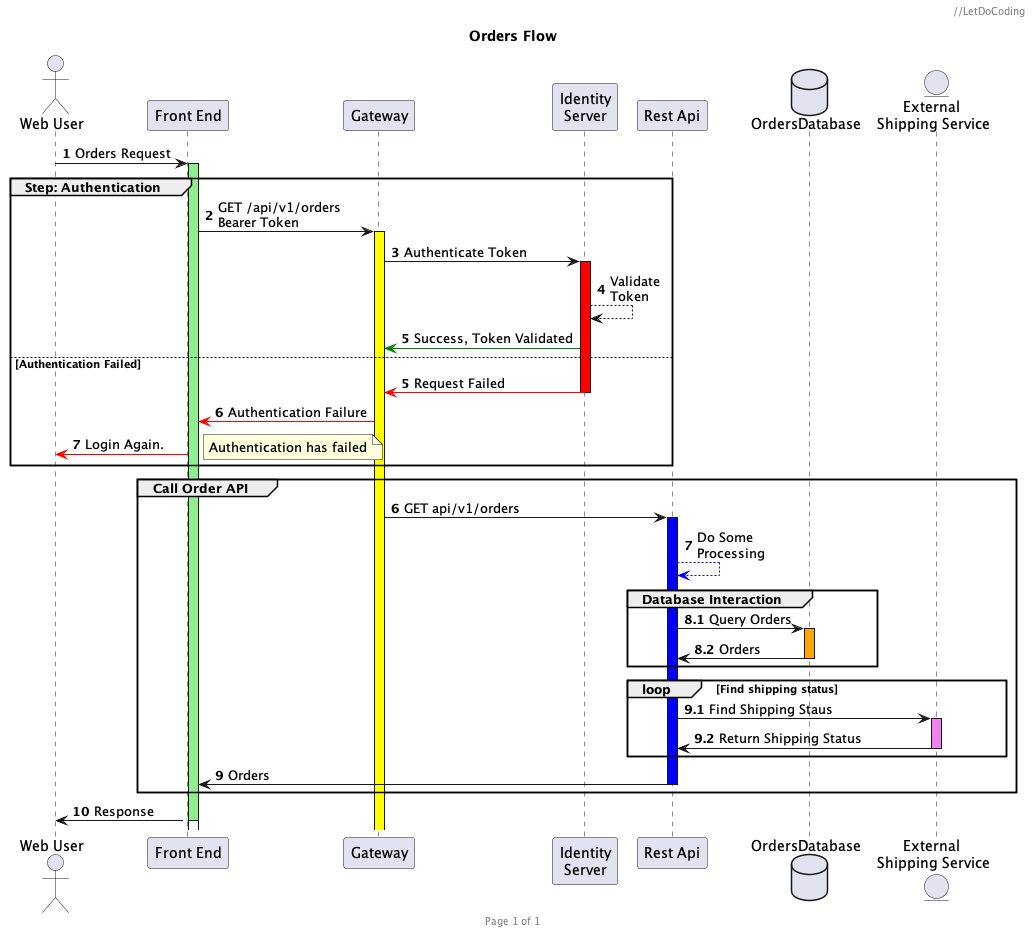

The diagram above was rendered by PlantUML. Its source (embedded in the PNG):
@startuml my simple order request
header //LetDoCoding
footer Page %page% of %lastpage%
title "Orders Flow"
actor "Web User" as WebUser
participant "Front End" as Portal 
participant Gateway
'participant "Identity\nServer" as IdentityServer #yellow
participant "Identity\nServer" as IdentityServer 
participant "Rest Api" as RestApi
database OrdersDatabase
entity "External \nShipping Service" as ExternalShippingService

autonumber
WebUser -> Portal ++ : Orders Request
activate Portal #LightGreen
group Step: Authentication
    Portal -> Gateway: GET /api/v1/orders\nBearer Token
    activate Gateway #Yellow
    Gateway -> IdentityServer: Authenticate Token
    activate IdentityServer #Red
    IdentityServer --> IdentityServer : Validate\nToken
    IdentityServer -[#green]> Gateway : Success, Token Validated
else Authentication Failed
    autonumber 5
    IdentityServer -[#red]> Gateway -- : Request Failed
    Gateway -[#red]> Portal : Authentication Failure
    Portal -[#red]> WebUser : Login Again.
    note right : Authentication has failed
end

autonumber 6
group Call Order API
    Gateway -> RestApi : GET api/v1/orders
    activate RestApi #Blue
    RestApi --[#blue]> RestApi : Do Some\nProcessing
    group Database Interaction
        autonumber 8.1
        RestApi -> OrdersDatabase: Query Orders
        activate OrdersDatabase #Orange
        OrdersDatabase -> RestApi --: Orders
    end

    'loop
    autonumber inc A
    loop Find shipping status
        'create ExternalShippingService
        RestApi -> ExternalShippingService: Find Shipping Staus
        activate ExternalShippingService #Violet
        ExternalShippingService -> RestApi -- : Return Shipping Status
    end
    autonumber 9
    RestApi -> Portal --: Orders
end
Portal -> WebUser --: Response



@enduml